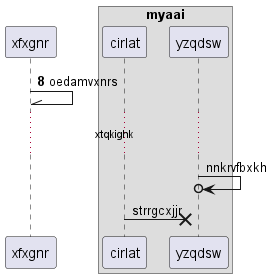

The diagram above was rendered by PlantUML. Its source (embedded in the PNG):
@startuml
participant xfxgnr as 0
box "myaai"
participant cirlat as 1
participant yzqdsw as 2
end box
autonumber 8 6
0 -\\ 0: oedamvxnrs
autonumber stop
...xtqkighk...
2 ->o 2: nnkrvfbxkh
1 ->x 2: strrgcxjjr
autonumber resume
@enduml